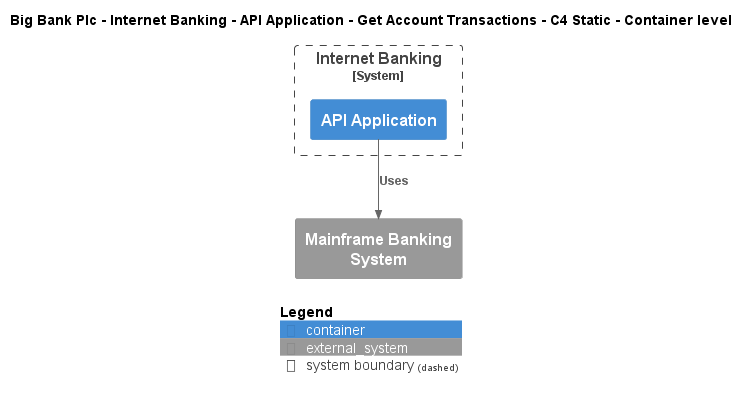

The diagram above was rendered by PlantUML. Its source (embedded in the PNG):
@startuml
!include ..\..\..\..\..\..\..\.c4s\C4_Container.puml

AddElementTag("c4interflow:lifecycle:new", $bgColor=green, $fontColor=#ffffff, $borderColor=green, $shadowing="False")
AddElementTag("c4interflow:lifecycle:changed", $bgColor=orange, $fontColor=#ffffff, $borderColor=orange, $shadowing="False")
AddElementTag("c4interflow:lifecycle:removed", $bgColor=red, $fontColor=#ffffff, $borderColor=red, $shadowing="False")

AddRelTag("c4interflow:lifecycle:new", $textColor=green, $lineColor=green)
AddRelTag("c4interflow:lifecycle:changed", $textColor=orange, $lineColor=orange)
AddRelTag("c4interflow:lifecycle:removed", $textColor=red, $lineColor=red)

SHOW_PERSON_PORTRAIT()
LAYOUT_TOP_DOWN()

skinparam linetype polyline

title Big Bank Plc - Internet Banking - API Application - Get Account Transactions - C4 Static - Container level


System_Boundary(BigBankPlc.SoftwareSystems.InternetBanking, "Internet Banking") {
    Container(BigBankPlc.SoftwareSystems.InternetBanking.Containers.APIApplication, "API Application", "", "")
}
System_Ext(BigBankPlc.SoftwareSystems.MainframeBankingSystem, "Mainframe Banking System", "")

Rel(BigBankPlc.SoftwareSystems.InternetBanking.Containers.APIApplication, BigBankPlc.SoftwareSystems.MainframeBankingSystem, "Uses")


SHOW_LEGEND()
@enduml